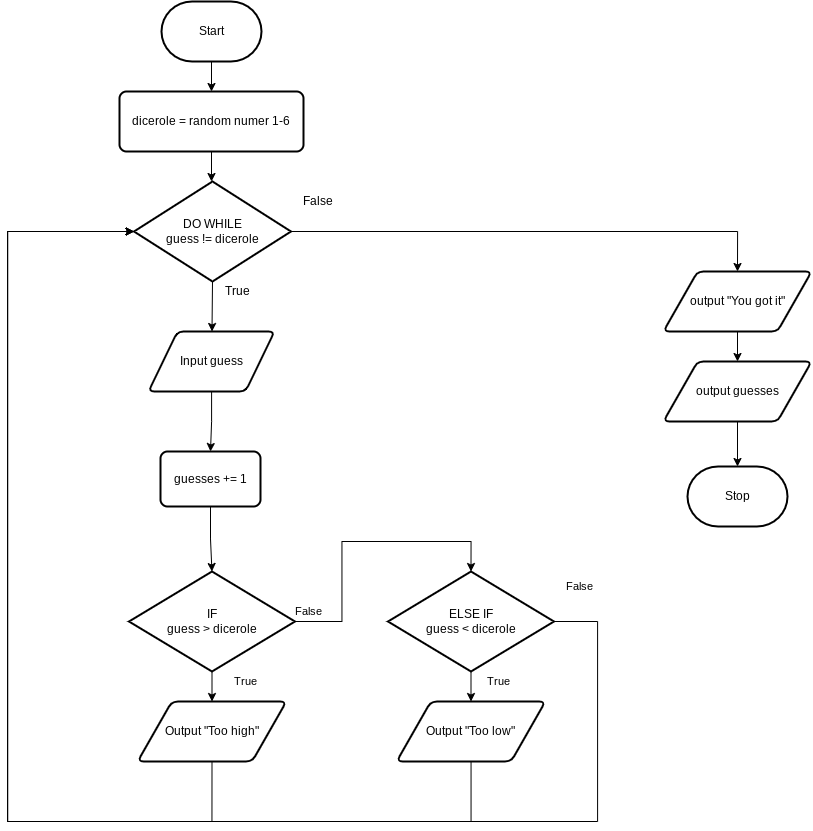

The diagram above was exported from draw.io. Its source (the exported page's mxGraphModel, read from the mxfile embedded in the PNG):
<mxGraphModel dx="1975" dy="1196" grid="1" gridSize="10" guides="1" tooltips="1" connect="1" arrows="1" fold="1" page="1" pageScale="1" pageWidth="827" pageHeight="1169" math="0" shadow="0">
  <root>
    <mxCell id="0" />
    <mxCell id="1" parent="0" />
    <mxCell id="17" value="" style="edgeStyle=none;rounded=0;html=1;" parent="1" source="2" edge="1">
      <mxGeometry relative="1" as="geometry">
        <mxPoint x="414.00000000000045" y="150" as="targetPoint" />
      </mxGeometry>
    </mxCell>
    <mxCell id="2" value="Start" style="strokeWidth=2;html=1;shape=mxgraph.flowchart.terminator;whiteSpace=wrap;" parent="1" vertex="1">
      <mxGeometry x="364" y="60" width="100" height="60" as="geometry" />
    </mxCell>
    <mxCell id="16" value="" style="edgeStyle=none;rounded=0;html=1;" parent="1" edge="1">
      <mxGeometry relative="1" as="geometry">
        <mxPoint x="414" y="240" as="targetPoint" />
        <mxPoint x="414.00000000000045" y="210" as="sourcePoint" />
      </mxGeometry>
    </mxCell>
    <mxCell id="12" style="edgeStyle=none;rounded=0;html=1;entryX=0.5;entryY=0;entryDx=0;entryDy=0;entryPerimeter=0;" parent="1" source="6" edge="1">
      <mxGeometry relative="1" as="geometry">
        <mxPoint x="940" y="420" as="targetPoint" />
      </mxGeometry>
    </mxCell>
    <mxCell id="6" value="output &quot;You got it&quot;" style="shape=parallelogram;html=1;strokeWidth=2;perimeter=parallelogramPerimeter;whiteSpace=wrap;rounded=1;arcSize=12;size=0.23;" parent="1" vertex="1">
      <mxGeometry x="866" y="330" width="148" height="60" as="geometry" />
    </mxCell>
    <mxCell id="18" value="" style="edgeStyle=none;rounded=0;html=1;exitX=0.5;exitY=1;exitDx=0;exitDy=0;" parent="1" edge="1">
      <mxGeometry relative="1" as="geometry">
        <mxPoint x="414.5" y="390" as="targetPoint" />
        <mxPoint x="414.99999999999955" y="340" as="sourcePoint" />
      </mxGeometry>
    </mxCell>
    <mxCell id="23" style="edgeStyle=orthogonalEdgeStyle;html=1;entryX=0.5;entryY=0;entryDx=0;entryDy=0;entryPerimeter=0;rounded=0;" parent="1" source="20" target="21" edge="1">
      <mxGeometry relative="1" as="geometry">
        <Array as="points">
          <mxPoint x="544.5" y="680" />
          <mxPoint x="544.5" y="600" />
          <mxPoint x="673.5" y="600" />
        </Array>
      </mxGeometry>
    </mxCell>
    <mxCell id="30" value="" style="edgeStyle=orthogonalEdgeStyle;shape=connector;rounded=0;html=1;labelBackgroundColor=default;strokeColor=default;fontFamily=Helvetica;fontSize=11;fontColor=default;endArrow=classic;" parent="1" source="20" edge="1">
      <mxGeometry relative="1" as="geometry">
        <mxPoint x="414.5" y="760.0000000000002" as="targetPoint" />
      </mxGeometry>
    </mxCell>
    <mxCell id="20" value="IF&lt;br&gt;guess &amp;gt; dicerole" style="strokeWidth=2;html=1;shape=mxgraph.flowchart.decision;whiteSpace=wrap;" parent="1" vertex="1">
      <mxGeometry x="331.5" y="630" width="166" height="100" as="geometry" />
    </mxCell>
    <mxCell id="31" value="" style="edgeStyle=orthogonalEdgeStyle;shape=connector;rounded=0;html=1;labelBackgroundColor=default;strokeColor=default;fontFamily=Helvetica;fontSize=11;fontColor=default;endArrow=classic;" parent="1" source="21" edge="1">
      <mxGeometry relative="1" as="geometry">
        <mxPoint x="673.5" y="760.0000000000002" as="targetPoint" />
      </mxGeometry>
    </mxCell>
    <mxCell id="60" style="edgeStyle=orthogonalEdgeStyle;rounded=0;html=1;entryX=0;entryY=0.5;entryDx=0;entryDy=0;entryPerimeter=0;" edge="1" parent="1" source="21" target="47">
      <mxGeometry relative="1" as="geometry">
        <Array as="points">
          <mxPoint x="800" y="680" />
          <mxPoint x="800" y="880" />
          <mxPoint x="210" y="880" />
          <mxPoint x="210" y="290" />
        </Array>
      </mxGeometry>
    </mxCell>
    <mxCell id="21" value="ELSE IF&lt;br&gt;guess &amp;lt; dicerole" style="strokeWidth=2;html=1;shape=mxgraph.flowchart.decision;whiteSpace=wrap;" parent="1" vertex="1">
      <mxGeometry x="590.5" y="630" width="166" height="100" as="geometry" />
    </mxCell>
    <mxCell id="25" value="False" style="text;html=1;align=center;verticalAlign=middle;resizable=0;points=[];autosize=1;strokeColor=none;fillColor=none;fontSize=11;fontFamily=Helvetica;fontColor=default;" parent="1" vertex="1">
      <mxGeometry x="485.5" y="655" width="50" height="30" as="geometry" />
    </mxCell>
    <mxCell id="26" value="False" style="text;html=1;align=center;verticalAlign=middle;resizable=0;points=[];autosize=1;strokeColor=none;fillColor=none;fontSize=11;fontFamily=Helvetica;fontColor=default;" parent="1" vertex="1">
      <mxGeometry x="756.5" y="630" width="50" height="30" as="geometry" />
    </mxCell>
    <mxCell id="33" style="edgeStyle=orthogonalEdgeStyle;shape=connector;rounded=0;html=1;entryX=0;entryY=0.5;entryDx=0;entryDy=0;labelBackgroundColor=default;strokeColor=default;fontFamily=Helvetica;fontSize=11;fontColor=default;endArrow=classic;entryPerimeter=0;" parent="1" target="47" edge="1">
      <mxGeometry relative="1" as="geometry">
        <mxPoint x="414.5" y="820.0000000000002" as="sourcePoint" />
        <mxPoint x="414.5" y="910" as="targetPoint" />
        <Array as="points">
          <mxPoint x="414" y="880" />
          <mxPoint x="210" y="880" />
          <mxPoint x="210" y="290" />
        </Array>
      </mxGeometry>
    </mxCell>
    <mxCell id="34" style="edgeStyle=orthogonalEdgeStyle;shape=connector;rounded=0;html=1;entryX=0;entryY=0.5;entryDx=0;entryDy=0;labelBackgroundColor=default;strokeColor=default;fontFamily=Helvetica;fontSize=11;fontColor=default;endArrow=classic;entryPerimeter=0;" parent="1" target="47" edge="1">
      <mxGeometry relative="1" as="geometry">
        <Array as="points">
          <mxPoint x="674" y="880" />
          <mxPoint x="210" y="880" />
          <mxPoint x="210" y="290" />
        </Array>
        <mxPoint x="673.5454545454545" y="820.0000000000002" as="sourcePoint" />
        <mxPoint x="414.5" y="910" as="targetPoint" />
      </mxGeometry>
    </mxCell>
    <mxCell id="39" value="True" style="text;html=1;align=center;verticalAlign=middle;resizable=0;points=[];autosize=1;strokeColor=none;fillColor=none;fontSize=11;fontFamily=Helvetica;fontColor=default;" parent="1" vertex="1">
      <mxGeometry x="675.5" y="725" width="50" height="30" as="geometry" />
    </mxCell>
    <mxCell id="40" value="True" style="text;html=1;align=center;verticalAlign=middle;resizable=0;points=[];autosize=1;strokeColor=none;fillColor=none;fontSize=11;fontFamily=Helvetica;fontColor=default;" parent="1" vertex="1">
      <mxGeometry x="422.5" y="725" width="50" height="30" as="geometry" />
    </mxCell>
    <mxCell id="49" value="" style="edgeStyle=orthogonalEdgeStyle;rounded=0;html=1;" edge="1" parent="1" source="45" target="48">
      <mxGeometry relative="1" as="geometry" />
    </mxCell>
    <mxCell id="45" value="Input guess" style="shape=parallelogram;html=1;strokeWidth=2;perimeter=parallelogramPerimeter;whiteSpace=wrap;rounded=1;arcSize=12;size=0.23;" vertex="1" parent="1">
      <mxGeometry x="351" y="390" width="126" height="60" as="geometry" />
    </mxCell>
    <mxCell id="46" value="dicerole = random numer 1-6" style="rounded=1;whiteSpace=wrap;html=1;absoluteArcSize=1;arcSize=14;strokeWidth=2;" vertex="1" parent="1">
      <mxGeometry x="322" y="150" width="184" height="60" as="geometry" />
    </mxCell>
    <mxCell id="53" style="edgeStyle=orthogonalEdgeStyle;rounded=0;html=1;entryX=0.5;entryY=0;entryDx=0;entryDy=0;" edge="1" parent="1" source="47" target="6">
      <mxGeometry relative="1" as="geometry" />
    </mxCell>
    <mxCell id="47" value="DO WHILE&lt;br&gt;guess != dicerole" style="strokeWidth=2;html=1;shape=mxgraph.flowchart.decision;whiteSpace=wrap;" vertex="1" parent="1">
      <mxGeometry x="336.5" y="240" width="157" height="100" as="geometry" />
    </mxCell>
    <mxCell id="52" value="" style="edgeStyle=orthogonalEdgeStyle;rounded=0;html=1;" edge="1" parent="1" source="48" target="20">
      <mxGeometry relative="1" as="geometry" />
    </mxCell>
    <mxCell id="48" value="guesses += 1" style="rounded=1;whiteSpace=wrap;html=1;absoluteArcSize=1;arcSize=14;strokeWidth=2;" vertex="1" parent="1">
      <mxGeometry x="363" y="510" width="100" height="55" as="geometry" />
    </mxCell>
    <mxCell id="50" value="Output &quot;Too high&quot;" style="shape=parallelogram;html=1;strokeWidth=2;perimeter=parallelogramPerimeter;whiteSpace=wrap;rounded=1;arcSize=12;size=0.23;" vertex="1" parent="1">
      <mxGeometry x="340.25" y="760" width="148.5" height="60" as="geometry" />
    </mxCell>
    <mxCell id="51" value="Output &quot;Too low&quot;" style="shape=parallelogram;html=1;strokeWidth=2;perimeter=parallelogramPerimeter;whiteSpace=wrap;rounded=1;arcSize=12;size=0.23;" vertex="1" parent="1">
      <mxGeometry x="599.25" y="760" width="148.5" height="60" as="geometry" />
    </mxCell>
    <mxCell id="54" value="Stop" style="strokeWidth=2;html=1;shape=mxgraph.flowchart.terminator;whiteSpace=wrap;" vertex="1" parent="1">
      <mxGeometry x="890" y="525" width="100" height="60" as="geometry" />
    </mxCell>
    <mxCell id="56" value="" style="edgeStyle=orthogonalEdgeStyle;rounded=0;html=1;" edge="1" parent="1" source="55" target="54">
      <mxGeometry relative="1" as="geometry" />
    </mxCell>
    <mxCell id="55" value="output guesses" style="shape=parallelogram;html=1;strokeWidth=2;perimeter=parallelogramPerimeter;whiteSpace=wrap;rounded=1;arcSize=12;size=0.23;" vertex="1" parent="1">
      <mxGeometry x="866" y="420" width="148" height="60" as="geometry" />
    </mxCell>
    <mxCell id="57" value="True" style="text;html=1;align=center;verticalAlign=middle;resizable=0;points=[];autosize=1;strokeColor=none;fillColor=none;" vertex="1" parent="1">
      <mxGeometry x="415" y="335" width="50" height="30" as="geometry" />
    </mxCell>
    <mxCell id="58" value="False" style="text;html=1;align=center;verticalAlign=middle;resizable=0;points=[];autosize=1;strokeColor=none;fillColor=none;" vertex="1" parent="1">
      <mxGeometry x="495" y="245" width="50" height="30" as="geometry" />
    </mxCell>
  </root>
</mxGraphModel>